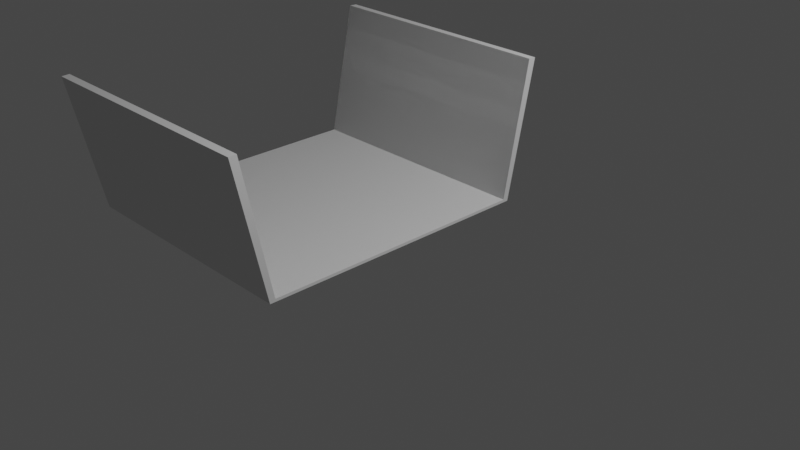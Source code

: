 # Source: basket.blend  (saved by Blender 3.3.6; exported with 4.5.12 LTS)
import bpy
from mathutils import Matrix  # noqa: F401  (used for matrix-valued properties, if any)

bpy.ops.wm.read_factory_settings(use_empty=True)
scene = bpy.context.scene
scene.name = 'Scene'

# ---- collections
col_collection = bpy.data.collections.new('Collection'); scene.collection.children.link(col_collection)

# ---- node groups
ng_auto_smooth = bpy.data.node_groups.new('Auto Smooth', 'GeometryNodeTree')
_s = ng_auto_smooth.interface.new_socket(name='Geometry', in_out='OUTPUT', socket_type='NodeSocketGeometry')
_s = ng_auto_smooth.interface.new_socket(name='Geometry', in_out='INPUT', socket_type='NodeSocketGeometry')
_s = ng_auto_smooth.interface.new_socket(name='Angle', in_out='INPUT', socket_type='NodeSocketFloat')
_s.subtype = 'ANGLE'
_s.min_value = 0.0
_s.max_value = 3.142
ng_auto_smooth.is_modifier = True
_N = ng_auto_smooth.nodes; _L = ng_auto_smooth.links
n0 = _N.new('NodeGroupOutput'); n0.name = 'Group Output'; n0.location = (480, -100)
n1 = _N.new('NodeGroupInput'); n1.name = 'Group Input'; n1.location = (-420, -300)
n2 = _N.new('NodeGroupInput'); n2.name = 'Group Input.001'; n2.location = (-60, -100)
n3 = _N.new('GeometryNodeSetShadeSmooth'); n3.name = 'Set Shade Smooth'; n3.location = (120, -100)
n3.domain = 'EDGE'
n4 = _N.new('GeometryNodeSetShadeSmooth'); n4.name = 'Set Shade Smooth.001'; n4.location = (300, -100)
n5 = _N.new('GeometryNodeInputMeshEdgeAngle'); n5.name = 'Edge Angle'; n5.location = (-420, -220)
n6 = _N.new('GeometryNodeInputEdgeSmooth'); n6.name = 'Is Edge Smooth'; n6.location = (-60, -160)
n7 = _N.new('GeometryNodeInputShadeSmooth'); n7.name = 'Is Face Smooth'; n7.location = (-240, -340)
n8 = _N.new('FunctionNodeBooleanMath'); n8.name = 'Boolean Math'; n8.location = (-60, -220)
n9 = _N.new('FunctionNodeCompare'); n9.name = 'Compare'; n9.location = (-240, -180)
n9.operation = 'LESS_EQUAL'
_L.new(n5.outputs[0], n9.inputs[0])
_L.new(n4.outputs[0], n0.inputs[0])
_L.new(n1.outputs[1], n9.inputs[1])
_L.new(n9.outputs[0], n8.inputs[0])
_L.new(n7.outputs[0], n8.inputs[1])
_L.new(n2.outputs[0], n3.inputs[0])
_L.new(n6.outputs[0], n3.inputs[1])
_L.new(n3.outputs[0], n4.inputs[0])
_L.new(n8.outputs[0], n3.inputs[2])
n0.is_active_output = True

# ---- world
world_world = bpy.data.worlds.new('World'); scene.world = world_world
world_world.use_nodes = True; world_world.node_tree.nodes.clear()
_N = world_world.node_tree.nodes; _L = world_world.node_tree.links
n0 = _N.new('ShaderNodeOutputWorld'); n0.name = 'World Output'; n0.location = (300, 300)
n1 = _N.new('ShaderNodeBackground'); n1.name = 'Background'; n1.location = (10, 300)
n1.inputs[0].default_value = (0.05088, 0.05088, 0.05088, 1.0)
_L.new(n1.outputs[0], n0.inputs[0])
n0.is_active_output = True
world_world.color = (0.05088, 0.05088, 0.05088)
world_world.use_sun_shadow = False
world_world.sun_shadow_jitter_overblur = 0.0

# ---- cameras
cam_camera = bpy.data.cameras.new('Camera')
cam_camera.clip_end = 100.0
cam_camera.ortho_scale = 7.314

# ---- lights
light_light = bpy.data.lights.new('Light', 'POINT')
light_light.transmission_factor = 0.0
light_light.energy = 1000.0
light_light.shadow_soft_size = 0.1
light_light.shadow_maximum_resolution = 0.006
light_light.use_absolute_resolution = True

# ---- meshes
me_cylinder = bpy.data.meshes.new('Cylinder')
me_cylinder.from_pydata([(0.0, 1.0, -1.0), (-5.497e-09, 1.2, 1.0), (0.0, -1.0, -1.0), (-5.497e-09, -1.2, 1.0), (-1.828, 1.2, 1.0), (-5.497e-09, 1.2, 1.0), (-5.497e-09, -1.2, 1.0), (-7.619e-10, 1.04, -1.042), (-5.774e-09, 1.257, 0.9943), (-7.189e-10, -1.04, -1.042), (-5.774e-09, -1.257, 0.9943), (-1.828, -1.04, -1.042), (-1.828, 1.04, -1.042), (-1.828, 1.2, 1.0), (-1.828, 1.257, 0.9943), (-1.828, -1.257, 0.9943), (-1.828, -1.2, 1.0), (-1.828, -1.0, -1.0), (-1.828, -1.2, 1.0), (-1.828, 1.0, -1.0)], [], [(6, 10, 15, 16), (16, 15, 11, 12, 14, 13, 19, 17), (5, 1, 4, 13), (2, 6, 16, 17), (6, 2, 0, 5, 8, 7, 9, 10), (7, 8, 14, 12), (0, 2, 17, 19), (0, 1, 4, 19), (10, 9, 11, 15), (8, 5, 13, 14), (5, 0, 19, 13), (3, 6, 16, 18), (3, 2, 17, 18), (9, 7, 12, 11)])
me_cylinder.polygons.foreach_set('use_smooth', [1, 1, 0, 1, 1, 1, 1, 0, 1, 1, 1, 0, 0, 1])
_uv = me_cylinder.uv_layers.new(name='UVMap')
_uv.uv.foreach_set('vector', [0.5, 1.0, 0.5, 1.0, 0.5, 1.0, 0.5, 1.0, 0.5, 1.0, 0.5, 1.0, 0.5, 0.5, 0.0, 0.5, 0.0, 1.0, 0.0, 1.0, 0.0, 0.5, 0.5, 0.5, 0.0, 0.0, 0.0, 0.0, 0.0, 0.0, 0.0, 0.0, 0.5, 0.5, 0.5, 1.0, 0.5, 1.0, 0.5, 0.5, 0.5, 1.0, 0.5, 0.5, 0.0, 0.5, 0.0, 1.0, 0.0, 1.0, 0.0, 0.5, 0.5, 0.5, 0.5, 1.0, 0.0, 0.5, 0.0, 1.0, 0.0, 1.0, 0.0, 0.5, 0.0, 0.5, 0.5, 0.5, 0.5, 0.5, 0.0, 0.5, 0.0, 0.0, 0.0, 0.0, 0.0, 0.0, 0.0, 0.0, 0.5, 1.0, 0.5, 0.5, 0.5, 0.5, 0.5, 1.0, 0.0, 1.0, 0.0, 1.0, 0.0, 1.0, 0.0, 1.0, 0.0, 1.0, 0.0, 0.5, 0.0, 0.5, 0.0, 1.0, 0.0, 0.0, 0.0, 0.0, 0.0, 0.0, 0.0, 0.0, 0.0, 0.0, 0.0, 0.0, 0.0, 0.0, 0.0, 0.0, 0.5, 0.5, 0.0, 0.5, 0.0, 0.5, 0.5, 0.5])
me_cylinder.update()

# ---- objects
ob_light = bpy.data.objects.new('Light', light_light)
ob_camera = bpy.data.objects.new('Camera', cam_camera)
ob_cylinder = bpy.data.objects.new('Cylinder', me_cylinder)

# ---- transforms, parenting, visibility, modifiers, constraints
ob_light.location = (4.076, 1.005, 5.904)
ob_light.rotation_euler = (0.6503, 0.05522, 1.866)
ob_light.lock_rotations_4d = False
ob_light.empty_display_type = 'ARROWS'
ob_light.color = (0.0, 0.0, 0.0, 0.0)
ob_light.lineart.crease_threshold = 0.0
ob_camera.location = (7.359, -6.926, 4.958)
ob_camera.rotation_euler = (1.109, 0.0, 0.8149)
ob_camera.lock_rotations_4d = False
ob_camera.empty_display_type = 'ARROWS'
ob_camera.color = (0.0, 0.0, 0.0, 0.0)
ob_camera.display_type = 'WIRE'
ob_camera.lineart.crease_threshold = 0.0
ob_cylinder.location = (0.0, 0.0, 0.4799)
ob_cylinder.scale = (1.593, 1.593, 0.7804)
_m = ob_cylinder.modifiers.new('Auto Smooth', 'NODES')
_m.node_group = ng_auto_smooth
_gi = [s.identifier for s in ng_auto_smooth.interface.items_tree if s.item_type == 'SOCKET' and s.in_out == 'INPUT']
_m[_gi[1]] = 0.5236  # Angle

# ---- collection membership
col_collection.objects.link(ob_light)
col_collection.objects.link(ob_camera)
col_collection.objects.link(ob_cylinder)

# ---- scene / render settings (as saved in the file)
scene.camera = ob_camera
scene.frame_start = 1; scene.frame_end = 250; scene.frame_set(1)
scene.render.engine = 'BLENDER_EEVEE_NEXT'
scene.cycles.sampling_pattern = 'TABULATED_SOBOL'
scene.cycles.use_light_tree = False
scene.view_settings.view_transform = 'Filmic'
bpy.context.view_layer.update()
